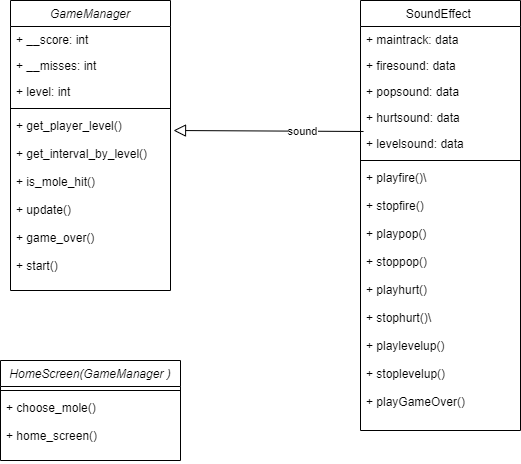

The diagram above was exported from draw.io. Its source (the exported page's mxGraphModel, read from the mxfile embedded in the PNG):
<mxGraphModel dx="1120" dy="452" grid="1" gridSize="10" guides="1" tooltips="1" connect="1" arrows="1" fold="1" page="1" pageScale="1" pageWidth="827" pageHeight="1169" math="0" shadow="0">
  <root>
    <mxCell id="WIyWlLk6GJQsqaUBKTNV-0" />
    <mxCell id="WIyWlLk6GJQsqaUBKTNV-1" parent="WIyWlLk6GJQsqaUBKTNV-0" />
    <mxCell id="zkfFHV4jXpPFQw0GAbJ--0" value="GameManager" style="swimlane;fontStyle=2;align=center;verticalAlign=top;childLayout=stackLayout;horizontal=1;startSize=26;horizontalStack=0;resizeParent=1;resizeLast=0;collapsible=1;marginBottom=0;rounded=0;shadow=0;strokeWidth=1;" parent="WIyWlLk6GJQsqaUBKTNV-1" vertex="1">
      <mxGeometry x="220" y="120" width="160" height="290" as="geometry">
        <mxRectangle x="230" y="140" width="160" height="26" as="alternateBounds" />
      </mxGeometry>
    </mxCell>
    <mxCell id="zkfFHV4jXpPFQw0GAbJ--1" value="+ __score: int" style="text;align=left;verticalAlign=top;spacingLeft=4;spacingRight=4;overflow=hidden;rotatable=0;points=[[0,0.5],[1,0.5]];portConstraint=eastwest;" parent="zkfFHV4jXpPFQw0GAbJ--0" vertex="1">
      <mxGeometry y="26" width="160" height="26" as="geometry" />
    </mxCell>
    <mxCell id="zkfFHV4jXpPFQw0GAbJ--2" value="+ __misses: int" style="text;align=left;verticalAlign=top;spacingLeft=4;spacingRight=4;overflow=hidden;rotatable=0;points=[[0,0.5],[1,0.5]];portConstraint=eastwest;rounded=0;shadow=0;html=0;" parent="zkfFHV4jXpPFQw0GAbJ--0" vertex="1">
      <mxGeometry y="52" width="160" height="26" as="geometry" />
    </mxCell>
    <mxCell id="zkfFHV4jXpPFQw0GAbJ--3" value="+ level: int" style="text;align=left;verticalAlign=top;spacingLeft=4;spacingRight=4;overflow=hidden;rotatable=0;points=[[0,0.5],[1,0.5]];portConstraint=eastwest;rounded=0;shadow=0;html=0;" parent="zkfFHV4jXpPFQw0GAbJ--0" vertex="1">
      <mxGeometry y="78" width="160" height="26" as="geometry" />
    </mxCell>
    <mxCell id="zkfFHV4jXpPFQw0GAbJ--4" value="" style="line;html=1;strokeWidth=1;align=left;verticalAlign=middle;spacingTop=-1;spacingLeft=3;spacingRight=3;rotatable=0;labelPosition=right;points=[];portConstraint=eastwest;" parent="zkfFHV4jXpPFQw0GAbJ--0" vertex="1">
      <mxGeometry y="104" width="160" height="8" as="geometry" />
    </mxCell>
    <mxCell id="zkfFHV4jXpPFQw0GAbJ--5" value="+ get_player_level()&#10;&#10;+ get_interval_by_level()&#10;&#10;+ is_mole_hit()&#10;&#10;+ update()&#10;&#10;+ game_over()&#10;&#10;+ start()&#10;&#10;&#10;" style="text;align=left;verticalAlign=top;spacingLeft=4;spacingRight=4;overflow=hidden;rotatable=0;points=[[0,0.5],[1,0.5]];portConstraint=eastwest;" parent="zkfFHV4jXpPFQw0GAbJ--0" vertex="1">
      <mxGeometry y="112" width="160" height="178" as="geometry" />
    </mxCell>
    <mxCell id="zkfFHV4jXpPFQw0GAbJ--17" value="SoundEffect " style="swimlane;fontStyle=0;align=center;verticalAlign=top;childLayout=stackLayout;horizontal=1;startSize=26;horizontalStack=0;resizeParent=1;resizeLast=0;collapsible=1;marginBottom=0;rounded=0;shadow=0;strokeWidth=1;" parent="WIyWlLk6GJQsqaUBKTNV-1" vertex="1">
      <mxGeometry x="570" y="120" width="160" height="430" as="geometry">
        <mxRectangle x="550" y="140" width="160" height="26" as="alternateBounds" />
      </mxGeometry>
    </mxCell>
    <mxCell id="zkfFHV4jXpPFQw0GAbJ--18" value="+ maintrack: data" style="text;align=left;verticalAlign=top;spacingLeft=4;spacingRight=4;overflow=hidden;rotatable=0;points=[[0,0.5],[1,0.5]];portConstraint=eastwest;" parent="zkfFHV4jXpPFQw0GAbJ--17" vertex="1">
      <mxGeometry y="26" width="160" height="26" as="geometry" />
    </mxCell>
    <mxCell id="zkfFHV4jXpPFQw0GAbJ--19" value="+ firesound: data" style="text;align=left;verticalAlign=top;spacingLeft=4;spacingRight=4;overflow=hidden;rotatable=0;points=[[0,0.5],[1,0.5]];portConstraint=eastwest;rounded=0;shadow=0;html=0;" parent="zkfFHV4jXpPFQw0GAbJ--17" vertex="1">
      <mxGeometry y="52" width="160" height="26" as="geometry" />
    </mxCell>
    <mxCell id="zkfFHV4jXpPFQw0GAbJ--20" value="+ popsound: data" style="text;align=left;verticalAlign=top;spacingLeft=4;spacingRight=4;overflow=hidden;rotatable=0;points=[[0,0.5],[1,0.5]];portConstraint=eastwest;rounded=0;shadow=0;html=0;" parent="zkfFHV4jXpPFQw0GAbJ--17" vertex="1">
      <mxGeometry y="78" width="160" height="26" as="geometry" />
    </mxCell>
    <mxCell id="zkfFHV4jXpPFQw0GAbJ--21" value="+ hurtsound: data" style="text;align=left;verticalAlign=top;spacingLeft=4;spacingRight=4;overflow=hidden;rotatable=0;points=[[0,0.5],[1,0.5]];portConstraint=eastwest;rounded=0;shadow=0;html=0;" parent="zkfFHV4jXpPFQw0GAbJ--17" vertex="1">
      <mxGeometry y="104" width="160" height="26" as="geometry" />
    </mxCell>
    <mxCell id="zkfFHV4jXpPFQw0GAbJ--22" value="+ levelsound: data" style="text;align=left;verticalAlign=top;spacingLeft=4;spacingRight=4;overflow=hidden;rotatable=0;points=[[0,0.5],[1,0.5]];portConstraint=eastwest;rounded=0;shadow=0;html=0;" parent="zkfFHV4jXpPFQw0GAbJ--17" vertex="1">
      <mxGeometry y="130" width="160" height="26" as="geometry" />
    </mxCell>
    <mxCell id="zkfFHV4jXpPFQw0GAbJ--23" value="" style="line;html=1;strokeWidth=1;align=left;verticalAlign=middle;spacingTop=-1;spacingLeft=3;spacingRight=3;rotatable=0;labelPosition=right;points=[];portConstraint=eastwest;" parent="zkfFHV4jXpPFQw0GAbJ--17" vertex="1">
      <mxGeometry y="156" width="160" height="8" as="geometry" />
    </mxCell>
    <mxCell id="zkfFHV4jXpPFQw0GAbJ--24" value="+ playfire()\&#10;&#10;+ stopfire()&#10;&#10;+ playpop()&#10;&#10;+ stoppop()&#10;&#10;+ playhurt()&#10;&#10;+ stophurt()\&#10;&#10;+ playlevelup()&#10;&#10;+ stoplevelup()&#10;&#10;+ playGameOver()&#10;" style="text;align=left;verticalAlign=top;spacingLeft=4;spacingRight=4;overflow=hidden;rotatable=0;points=[[0,0.5],[1,0.5]];portConstraint=eastwest;" parent="zkfFHV4jXpPFQw0GAbJ--17" vertex="1">
      <mxGeometry y="164" width="160" height="266" as="geometry" />
    </mxCell>
    <mxCell id="UAO2DRCvhTm_zlWKX9Q1-7" value="" style="endArrow=block;endSize=10;endFill=0;shadow=0;strokeWidth=1;rounded=0;edgeStyle=elbowEdgeStyle;elbow=vertical;exitX=0.019;exitY=0.038;exitDx=0;exitDy=0;exitPerimeter=0;" parent="WIyWlLk6GJQsqaUBKTNV-1" source="zkfFHV4jXpPFQw0GAbJ--22" edge="1">
      <mxGeometry width="160" relative="1" as="geometry">
        <mxPoint x="490" y="290" as="sourcePoint" />
        <mxPoint x="383" y="250" as="targetPoint" />
        <Array as="points">
          <mxPoint x="380" y="250" />
        </Array>
      </mxGeometry>
    </mxCell>
    <mxCell id="UAO2DRCvhTm_zlWKX9Q1-8" value="sound" style="edgeLabel;html=1;align=center;verticalAlign=middle;resizable=0;points=[];" parent="UAO2DRCvhTm_zlWKX9Q1-7" connectable="0" vertex="1">
      <mxGeometry x="-0.3368" y="2" relative="1" as="geometry">
        <mxPoint y="-2" as="offset" />
      </mxGeometry>
    </mxCell>
    <mxCell id="z0SvsTPEDyug6EI4mLzw-3" value="HomeScreen(GameManager )" style="swimlane;fontStyle=2;align=center;verticalAlign=top;childLayout=stackLayout;horizontal=1;startSize=26;horizontalStack=0;resizeParent=1;resizeLast=0;collapsible=1;marginBottom=0;rounded=0;shadow=0;strokeWidth=1;" parent="WIyWlLk6GJQsqaUBKTNV-1" vertex="1">
      <mxGeometry x="210" y="480" width="180" height="100" as="geometry">
        <mxRectangle x="230" y="140" width="160" height="26" as="alternateBounds" />
      </mxGeometry>
    </mxCell>
    <mxCell id="z0SvsTPEDyug6EI4mLzw-4" value="" style="line;html=1;strokeWidth=1;align=left;verticalAlign=middle;spacingTop=-1;spacingLeft=3;spacingRight=3;rotatable=0;labelPosition=right;points=[];portConstraint=eastwest;" parent="z0SvsTPEDyug6EI4mLzw-3" vertex="1">
      <mxGeometry y="26" width="180" height="8" as="geometry" />
    </mxCell>
    <mxCell id="z0SvsTPEDyug6EI4mLzw-5" value="+ choose_mole()&#10;&#10;+ home_screen()&#10;&#10;" style="text;align=left;verticalAlign=top;spacingLeft=4;spacingRight=4;overflow=hidden;rotatable=0;points=[[0,0.5],[1,0.5]];portConstraint=eastwest;" parent="z0SvsTPEDyug6EI4mLzw-3" vertex="1">
      <mxGeometry y="34" width="180" height="66" as="geometry" />
    </mxCell>
  </root>
</mxGraphModel>